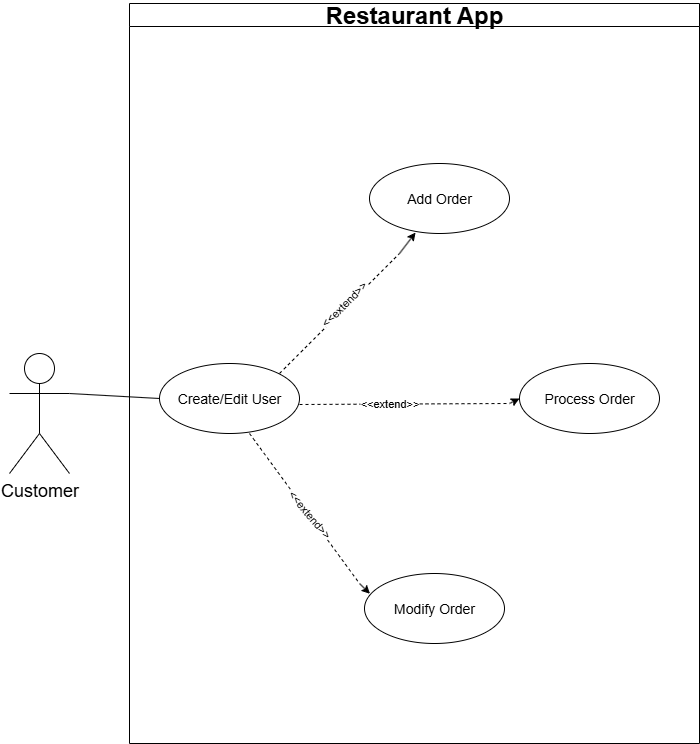

The diagram above was exported from draw.io. Its source (the exported page's mxGraphModel, read from the mxfile embedded in the PNG):
<mxGraphModel dx="1665" dy="777" grid="1" gridSize="10" guides="1" tooltips="1" connect="1" arrows="1" fold="1" page="1" pageScale="1" pageWidth="850" pageHeight="1100" math="0" shadow="0">
  <root>
    <mxCell id="0" />
    <mxCell id="1" parent="0" />
    <mxCell id="sHnA2HQI_DY-zFkvkjwf-1" value="&lt;font style=&quot;font-size: 18px;&quot;&gt;Customer&lt;/font&gt;" style="shape=umlActor;verticalLabelPosition=bottom;verticalAlign=top;html=1;outlineConnect=0;" vertex="1" parent="1">
      <mxGeometry x="30" y="530" width="60" height="120" as="geometry" />
    </mxCell>
    <mxCell id="sHnA2HQI_DY-zFkvkjwf-2" value="&lt;font style=&quot;font-size: 24px;&quot;&gt;Restaurant App&lt;/font&gt;" style="swimlane;whiteSpace=wrap;html=1;" vertex="1" parent="1">
      <mxGeometry x="150" y="180" width="570" height="740" as="geometry" />
    </mxCell>
    <mxCell id="sHnA2HQI_DY-zFkvkjwf-3" value="&lt;font style=&quot;font-size: 14px;&quot;&gt;Create/Edit User&lt;/font&gt;" style="ellipse;whiteSpace=wrap;html=1;" vertex="1" parent="sHnA2HQI_DY-zFkvkjwf-2">
      <mxGeometry x="30" y="360" width="140" height="70" as="geometry" />
    </mxCell>
    <mxCell id="sHnA2HQI_DY-zFkvkjwf-6" value="&lt;font style=&quot;font-size: 14px;&quot;&gt;Add Order&lt;/font&gt;" style="ellipse;whiteSpace=wrap;html=1;" vertex="1" parent="sHnA2HQI_DY-zFkvkjwf-2">
      <mxGeometry x="240" y="160" width="140" height="70" as="geometry" />
    </mxCell>
    <mxCell id="sHnA2HQI_DY-zFkvkjwf-5" value="&lt;font style=&quot;font-size: 14px;&quot;&gt;Process Order&lt;/font&gt;" style="ellipse;whiteSpace=wrap;html=1;" vertex="1" parent="sHnA2HQI_DY-zFkvkjwf-2">
      <mxGeometry x="390" y="360" width="140" height="70" as="geometry" />
    </mxCell>
    <mxCell id="sHnA2HQI_DY-zFkvkjwf-4" value="&lt;font style=&quot;font-size: 14px;&quot;&gt;Modify Order&lt;/font&gt;" style="ellipse;whiteSpace=wrap;html=1;" vertex="1" parent="sHnA2HQI_DY-zFkvkjwf-2">
      <mxGeometry x="235" y="570" width="140" height="70" as="geometry" />
    </mxCell>
    <mxCell id="sHnA2HQI_DY-zFkvkjwf-10" style="edgeStyle=none;rounded=0;orthogonalLoop=1;jettySize=auto;html=1;entryX=0.329;entryY=0.986;entryDx=0;entryDy=0;entryPerimeter=0;" edge="1" parent="sHnA2HQI_DY-zFkvkjwf-2" target="sHnA2HQI_DY-zFkvkjwf-6">
      <mxGeometry relative="1" as="geometry">
        <mxPoint x="270" y="250" as="sourcePoint" />
      </mxGeometry>
    </mxCell>
    <mxCell id="sHnA2HQI_DY-zFkvkjwf-11" value="" style="endArrow=none;dashed=1;html=1;rounded=0;" edge="1" parent="sHnA2HQI_DY-zFkvkjwf-2">
      <mxGeometry width="50" height="50" relative="1" as="geometry">
        <mxPoint x="150" y="370" as="sourcePoint" />
        <mxPoint x="270" y="250" as="targetPoint" />
      </mxGeometry>
    </mxCell>
    <mxCell id="sHnA2HQI_DY-zFkvkjwf-12" style="edgeStyle=none;rounded=0;orthogonalLoop=1;jettySize=auto;html=1;entryX=0;entryY=0.5;entryDx=0;entryDy=0;" edge="1" parent="sHnA2HQI_DY-zFkvkjwf-2" target="sHnA2HQI_DY-zFkvkjwf-5">
      <mxGeometry relative="1" as="geometry">
        <mxPoint x="380" y="400" as="sourcePoint" />
        <mxPoint x="306" y="260" as="targetPoint" />
      </mxGeometry>
    </mxCell>
    <mxCell id="sHnA2HQI_DY-zFkvkjwf-13" value="" style="endArrow=none;dashed=1;html=1;rounded=0;" edge="1" parent="sHnA2HQI_DY-zFkvkjwf-2">
      <mxGeometry width="50" height="50" relative="1" as="geometry">
        <mxPoint x="170" y="401" as="sourcePoint" />
        <mxPoint x="380" y="400" as="targetPoint" />
      </mxGeometry>
    </mxCell>
    <mxCell id="sHnA2HQI_DY-zFkvkjwf-16" value="&amp;lt;&amp;lt;extend&amp;gt;&amp;gt;" style="edgeLabel;html=1;align=center;verticalAlign=middle;resizable=0;points=[];" vertex="1" connectable="0" parent="sHnA2HQI_DY-zFkvkjwf-13">
      <mxGeometry x="-0.0443" y="3" relative="1" as="geometry">
        <mxPoint x="-10" y="2" as="offset" />
      </mxGeometry>
    </mxCell>
    <mxCell id="sHnA2HQI_DY-zFkvkjwf-14" style="edgeStyle=none;rounded=0;orthogonalLoop=1;jettySize=auto;html=1;entryX=0;entryY=0;entryDx=0;entryDy=0;" edge="1" parent="sHnA2HQI_DY-zFkvkjwf-2">
      <mxGeometry relative="1" as="geometry">
        <mxPoint x="230" y="580" as="sourcePoint" />
        <mxPoint x="240.47511049374134" y="590.2649776663093" as="targetPoint" />
      </mxGeometry>
    </mxCell>
    <mxCell id="sHnA2HQI_DY-zFkvkjwf-15" value="" style="endArrow=none;dashed=1;html=1;rounded=0;" edge="1" parent="sHnA2HQI_DY-zFkvkjwf-2">
      <mxGeometry width="50" height="50" relative="1" as="geometry">
        <mxPoint x="120" y="430" as="sourcePoint" />
        <mxPoint x="230" y="580" as="targetPoint" />
      </mxGeometry>
    </mxCell>
    <mxCell id="sHnA2HQI_DY-zFkvkjwf-17" value="&amp;lt;&amp;lt;extend&amp;gt;&amp;gt;" style="edgeLabel;html=1;align=center;verticalAlign=middle;resizable=0;points=[];rotation=-45;" vertex="1" connectable="0" parent="sHnA2HQI_DY-zFkvkjwf-2">
      <mxGeometry x="210" y="300" as="geometry">
        <mxPoint x="2" y="4" as="offset" />
      </mxGeometry>
    </mxCell>
    <mxCell id="sHnA2HQI_DY-zFkvkjwf-18" value="&amp;lt;&amp;lt;extend&amp;gt;&amp;gt;" style="edgeLabel;html=1;align=center;verticalAlign=middle;resizable=0;points=[];rotation=50;" vertex="1" connectable="0" parent="sHnA2HQI_DY-zFkvkjwf-2">
      <mxGeometry x="180" y="510" as="geometry" />
    </mxCell>
    <mxCell id="sHnA2HQI_DY-zFkvkjwf-9" value="" style="endArrow=none;html=1;rounded=0;entryX=0;entryY=0.5;entryDx=0;entryDy=0;exitX=1;exitY=0.3333333333333333;exitDx=0;exitDy=0;exitPerimeter=0;" edge="1" parent="1" source="sHnA2HQI_DY-zFkvkjwf-1" target="sHnA2HQI_DY-zFkvkjwf-3">
      <mxGeometry width="50" height="50" relative="1" as="geometry">
        <mxPoint x="100" y="470" as="sourcePoint" />
        <mxPoint x="150" y="420" as="targetPoint" />
      </mxGeometry>
    </mxCell>
  </root>
</mxGraphModel>